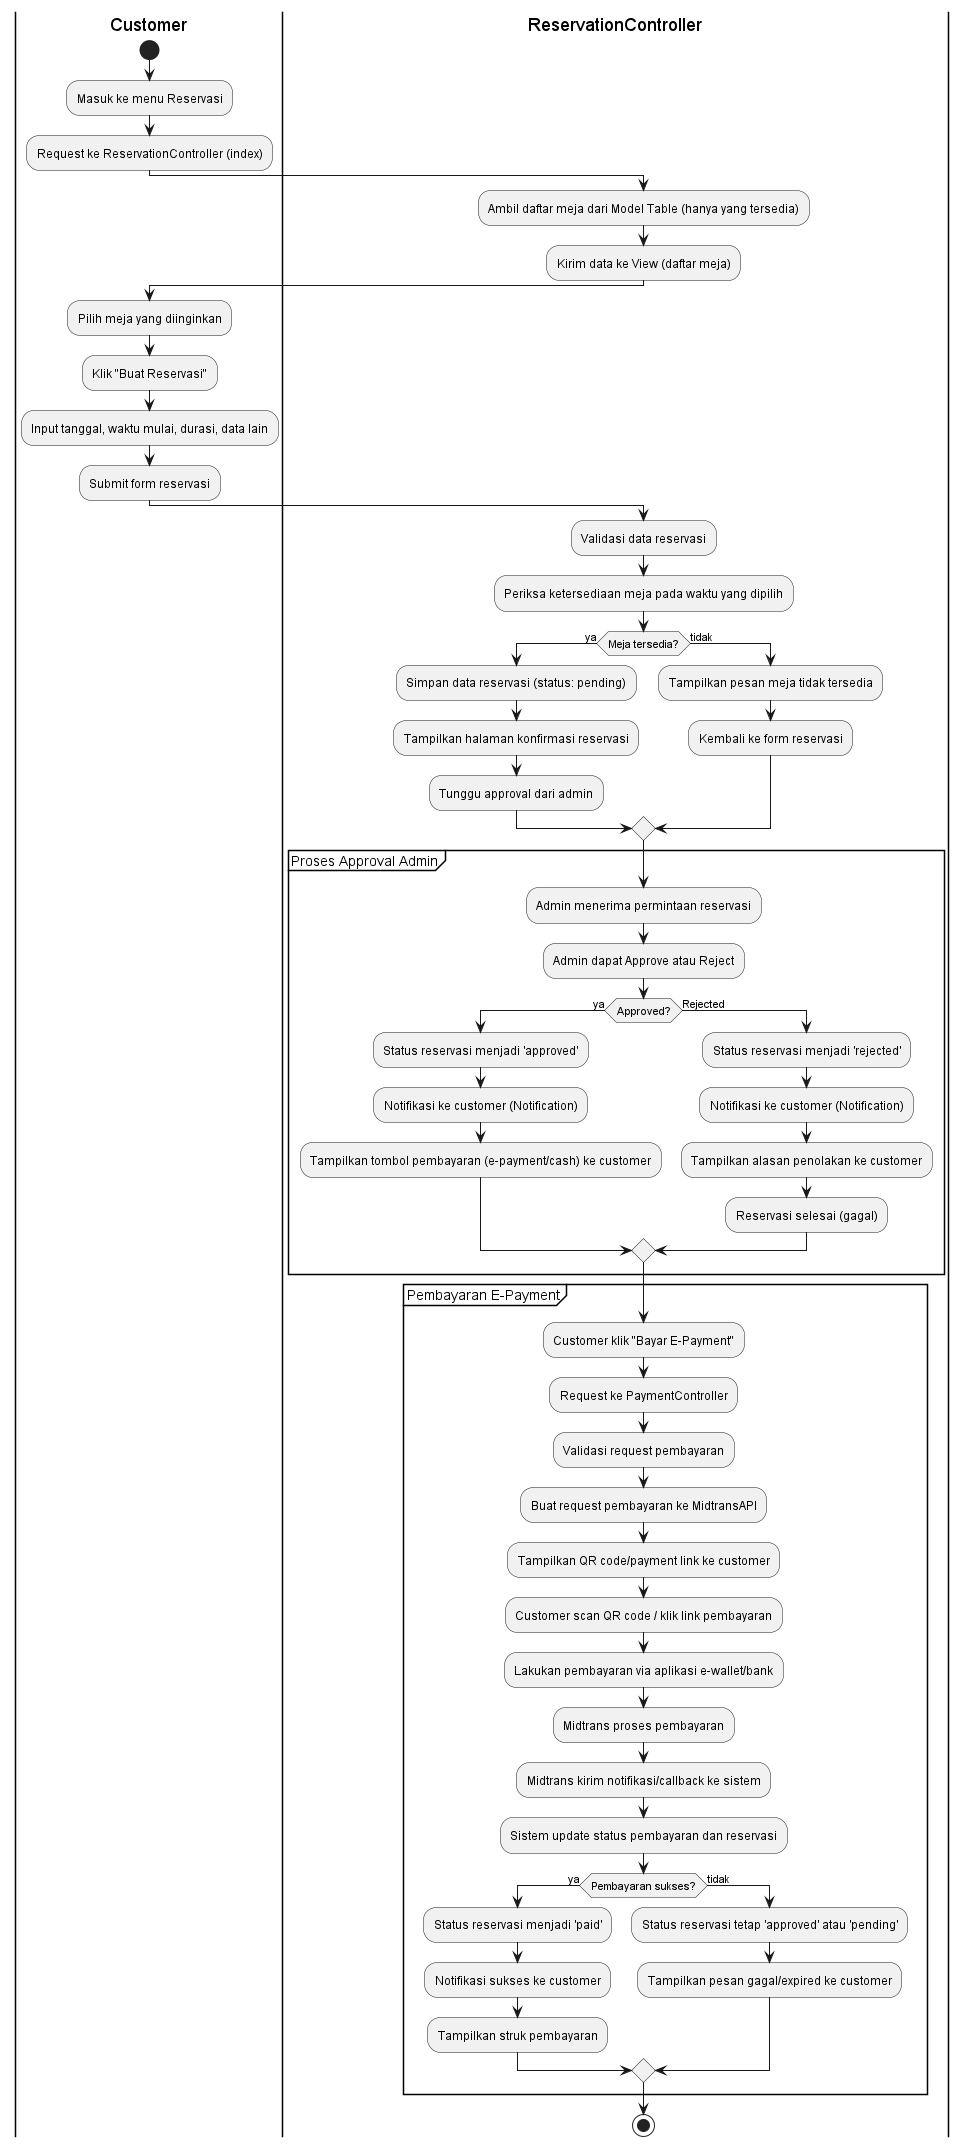

The diagram above was rendered by PlantUML. Its source (embedded in the PNG):
@startuml Activity Diagram - Customer Reservation Flow

|Customer|
start
:Masuk ke menu Reservasi;
:Request ke ReservationController (index);

|ReservationController|
:Ambil daftar meja dari Model Table (hanya yang tersedia);
:Kirim data ke View (daftar meja);

|Customer|
:Pilih meja yang diinginkan;
:Klik "Buat Reservasi";
:Input tanggal, waktu mulai, durasi, data lain;
:Submit form reservasi;

|ReservationController|
:Validasi data reservasi;
:Periksa ketersediaan meja pada waktu yang dipilih;
if (Meja tersedia?) then (ya)
    :Simpan data reservasi (status: pending);
    :Tampilkan halaman konfirmasi reservasi;
    :Tunggu approval dari admin;
else (tidak)
    :Tampilkan pesan meja tidak tersedia;
    :Kembali ke form reservasi;
endif

partition "Proses Approval Admin" {
    :Admin menerima permintaan reservasi;
    :Admin dapat Approve atau Reject;
    if (Approved?) then (ya)
        :Status reservasi menjadi 'approved';
        :Notifikasi ke customer (Notification);
        :Tampilkan tombol pembayaran (e-payment/cash) ke customer;
    else (Rejected)
        :Status reservasi menjadi 'rejected';
        :Notifikasi ke customer (Notification);
        :Tampilkan alasan penolakan ke customer;
        :Reservasi selesai (gagal);
    endif
}

partition "Pembayaran E-Payment" {
    :Customer klik "Bayar E-Payment";
    :Request ke PaymentController;
    :Validasi request pembayaran;
    :Buat request pembayaran ke MidtransAPI;
    :Tampilkan QR code/payment link ke customer;
    :Customer scan QR code / klik link pembayaran;
    :Lakukan pembayaran via aplikasi e-wallet/bank;
    :Midtrans proses pembayaran;
    :Midtrans kirim notifikasi/callback ke sistem;
    :Sistem update status pembayaran dan reservasi;
    if (Pembayaran sukses?) then (ya)
        :Status reservasi menjadi 'paid';
        :Notifikasi sukses ke customer;
        :Tampilkan struk pembayaran;
    else (tidak)
        :Status reservasi tetap 'approved' atau 'pending';
        :Tampilkan pesan gagal/expired ke customer;
    endif
}

stop

@enduml